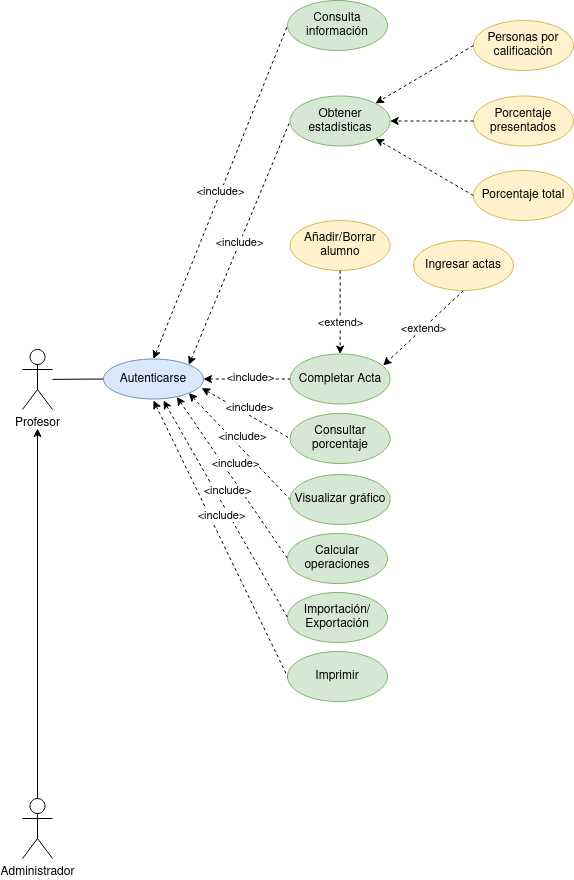

The diagram above was exported from draw.io. Its source (the exported page's mxGraphModel, read from the mxfile embedded in the PNG):
<mxGraphModel dx="1247" dy="1026" grid="1" gridSize="10" guides="1" tooltips="1" connect="1" arrows="1" fold="1" page="1" pageScale="1" pageWidth="827" pageHeight="1169" math="0" shadow="0">
  <root>
    <mxCell id="0" />
    <mxCell id="1" parent="0" />
    <mxCell id="zZZXgTxn9UNxtTzHdWUM-27" value="" style="edgeStyle=none;rounded=0;orthogonalLoop=1;jettySize=auto;html=1;startArrow=none;startFill=0;endArrow=none;endFill=0;entryX=0;entryY=0.5;entryDx=0;entryDy=0;" parent="1" source="cgr96UEIId0hP9-SYYG8-3" target="zZZXgTxn9UNxtTzHdWUM-4" edge="1">
      <mxGeometry relative="1" as="geometry" />
    </mxCell>
    <mxCell id="cgr96UEIId0hP9-SYYG8-3" value="Profesor" style="shape=umlActor;verticalLabelPosition=bottom;verticalAlign=top;html=1;outlineConnect=0;" parent="1" vertex="1">
      <mxGeometry x="99" y="549" width="30" height="60" as="geometry" />
    </mxCell>
    <mxCell id="cgr96UEIId0hP9-SYYG8-6" value="" style="edgeStyle=orthogonalEdgeStyle;rounded=0;orthogonalLoop=1;jettySize=auto;html=1;" parent="1" source="cgr96UEIId0hP9-SYYG8-4" edge="1">
      <mxGeometry relative="1" as="geometry">
        <mxPoint x="114" y="628" as="targetPoint" />
      </mxGeometry>
    </mxCell>
    <mxCell id="cgr96UEIId0hP9-SYYG8-4" value="Administrador" style="shape=umlActor;verticalLabelPosition=bottom;verticalAlign=top;html=1;outlineConnect=0;" parent="1" vertex="1">
      <mxGeometry x="99" y="998" width="30" height="60" as="geometry" />
    </mxCell>
    <mxCell id="zZZXgTxn9UNxtTzHdWUM-1" value="Completar Acta" style="ellipse;whiteSpace=wrap;html=1;fillColor=#d5e8d4;strokeColor=#82b366;" parent="1" vertex="1">
      <mxGeometry x="366.63" y="553.5" width="100" height="50" as="geometry" />
    </mxCell>
    <mxCell id="zZZXgTxn9UNxtTzHdWUM-2" value="Añadir/Borrar alumno" style="ellipse;whiteSpace=wrap;html=1;fillColor=#fff2cc;strokeColor=#d6b656;" parent="1" vertex="1">
      <mxGeometry x="366.63" y="420" width="100" height="50" as="geometry" />
    </mxCell>
    <mxCell id="zZZXgTxn9UNxtTzHdWUM-23" value="&amp;lt;extend&amp;gt;" style="edgeStyle=none;rounded=0;orthogonalLoop=1;jettySize=auto;html=1;dashed=1;startArrow=none;startFill=0;endArrow=classic;endFill=1;entryX=0.93;entryY=0.23;entryDx=0;entryDy=0;entryPerimeter=0;exitX=0.5;exitY=1;exitDx=0;exitDy=0;" parent="1" source="zZZXgTxn9UNxtTzHdWUM-3" target="zZZXgTxn9UNxtTzHdWUM-1" edge="1">
      <mxGeometry relative="1" as="geometry">
        <mxPoint x="506.63" y="600" as="targetPoint" />
        <mxPoint x="539.9959387500213" y="501.157899123815" as="sourcePoint" />
      </mxGeometry>
    </mxCell>
    <mxCell id="zZZXgTxn9UNxtTzHdWUM-3" value="Ingresar actas" style="ellipse;whiteSpace=wrap;html=1;fillColor=#fff2cc;strokeColor=#d6b656;" parent="1" vertex="1">
      <mxGeometry x="490" y="440" width="100" height="50" as="geometry" />
    </mxCell>
    <mxCell id="zZZXgTxn9UNxtTzHdWUM-4" value="Autenticarse" style="ellipse;whiteSpace=wrap;html=1;fillColor=#dae8fc;strokeColor=#6c8ebf;" parent="1" vertex="1">
      <mxGeometry x="180" y="558.5" width="100" height="40" as="geometry" />
    </mxCell>
    <mxCell id="zZZXgTxn9UNxtTzHdWUM-6" value="Consulta información" style="ellipse;whiteSpace=wrap;html=1;fillColor=#d5e8d4;strokeColor=#82b366;" parent="1" vertex="1">
      <mxGeometry x="364" y="200" width="100" height="50" as="geometry" />
    </mxCell>
    <mxCell id="zZZXgTxn9UNxtTzHdWUM-7" value="Obtener estadísticas" style="ellipse;whiteSpace=wrap;html=1;fillColor=#d5e8d4;strokeColor=#82b366;" parent="1" vertex="1">
      <mxGeometry x="366.63" y="295.5" width="100" height="50" as="geometry" />
    </mxCell>
    <mxCell id="zZZXgTxn9UNxtTzHdWUM-8" value="Personas por calificación" style="ellipse;whiteSpace=wrap;html=1;fillColor=#fff2cc;strokeColor=#d6b656;" parent="1" vertex="1">
      <mxGeometry x="550" y="220" width="100" height="50" as="geometry" />
    </mxCell>
    <mxCell id="zZZXgTxn9UNxtTzHdWUM-9" value="Porcentaje presentados" style="ellipse;whiteSpace=wrap;html=1;fillColor=#fff2cc;strokeColor=#d6b656;" parent="1" vertex="1">
      <mxGeometry x="550" y="295.5" width="100" height="50" as="geometry" />
    </mxCell>
    <mxCell id="zZZXgTxn9UNxtTzHdWUM-10" value="Porcentaje total" style="ellipse;whiteSpace=wrap;html=1;fillColor=#fff2cc;strokeColor=#d6b656;" parent="1" vertex="1">
      <mxGeometry x="550" y="370" width="100" height="50" as="geometry" />
    </mxCell>
    <mxCell id="zZZXgTxn9UNxtTzHdWUM-11" value="Consultar porcentaje" style="ellipse;whiteSpace=wrap;html=1;fillColor=#d5e8d4;strokeColor=#82b366;" parent="1" vertex="1">
      <mxGeometry x="366.63" y="613" width="100" height="50" as="geometry" />
    </mxCell>
    <mxCell id="zZZXgTxn9UNxtTzHdWUM-12" value="Visualizar gráfico" style="ellipse;whiteSpace=wrap;html=1;fillColor=#d5e8d4;strokeColor=#82b366;" parent="1" vertex="1">
      <mxGeometry x="366.63" y="674" width="100" height="50" as="geometry" />
    </mxCell>
    <mxCell id="zZZXgTxn9UNxtTzHdWUM-13" value="Calcular operaciones" style="ellipse;whiteSpace=wrap;html=1;fillColor=#d5e8d4;strokeColor=#82b366;" parent="1" vertex="1">
      <mxGeometry x="364" y="733" width="100" height="50" as="geometry" />
    </mxCell>
    <mxCell id="zZZXgTxn9UNxtTzHdWUM-14" value="&lt;div&gt;Importación/&lt;/div&gt;&lt;div&gt;Exportación&lt;/div&gt;" style="ellipse;whiteSpace=wrap;html=1;fillColor=#d5e8d4;strokeColor=#82b366;" parent="1" vertex="1">
      <mxGeometry x="364" y="792" width="100" height="50" as="geometry" />
    </mxCell>
    <mxCell id="zZZXgTxn9UNxtTzHdWUM-15" value="Imprimir" style="ellipse;whiteSpace=wrap;html=1;fillColor=#d5e8d4;strokeColor=#82b366;" parent="1" vertex="1">
      <mxGeometry x="364" y="851" width="100" height="50" as="geometry" />
    </mxCell>
    <mxCell id="zZZXgTxn9UNxtTzHdWUM-21" value="" style="endArrow=none;html=1;rounded=0;dashed=1;entryX=0;entryY=0.5;entryDx=0;entryDy=0;exitX=1;exitY=0.5;exitDx=0;exitDy=0;endFill=0;startArrow=classic;startFill=1;" parent="1" source="zZZXgTxn9UNxtTzHdWUM-4" target="zZZXgTxn9UNxtTzHdWUM-1" edge="1">
      <mxGeometry width="50" height="50" relative="1" as="geometry">
        <mxPoint x="700" y="450" as="sourcePoint" />
        <mxPoint x="750" y="400" as="targetPoint" />
      </mxGeometry>
    </mxCell>
    <mxCell id="zZZXgTxn9UNxtTzHdWUM-32" value="&amp;lt;include&amp;gt;" style="edgeLabel;html=1;align=center;verticalAlign=middle;resizable=0;points=[];" parent="zZZXgTxn9UNxtTzHdWUM-21" vertex="1" connectable="0">
      <mxGeometry x="-0.1672" y="2" relative="1" as="geometry">
        <mxPoint x="10" as="offset" />
      </mxGeometry>
    </mxCell>
    <mxCell id="zZZXgTxn9UNxtTzHdWUM-24" value="" style="edgeStyle=none;rounded=0;orthogonalLoop=1;jettySize=auto;html=1;dashed=1;startArrow=none;startFill=0;endArrow=classic;endFill=1;entryX=0.5;entryY=0;entryDx=0;entryDy=0;exitX=0.5;exitY=1;exitDx=0;exitDy=0;" parent="1" source="zZZXgTxn9UNxtTzHdWUM-2" target="zZZXgTxn9UNxtTzHdWUM-1" edge="1">
      <mxGeometry relative="1" as="geometry">
        <mxPoint x="528.9246624505203" y="488.38012522559484" as="sourcePoint" />
        <mxPoint x="468.63" y="568" as="targetPoint" />
      </mxGeometry>
    </mxCell>
    <mxCell id="zZZXgTxn9UNxtTzHdWUM-33" value="&amp;lt;extend&amp;gt;" style="edgeLabel;html=1;align=center;verticalAlign=middle;resizable=0;points=[];" parent="zZZXgTxn9UNxtTzHdWUM-24" vertex="1" connectable="0">
      <mxGeometry x="0.2216" relative="1" as="geometry">
        <mxPoint as="offset" />
      </mxGeometry>
    </mxCell>
    <mxCell id="zZZXgTxn9UNxtTzHdWUM-34" value="&amp;lt;include&amp;gt;" style="edgeStyle=none;rounded=0;orthogonalLoop=1;jettySize=auto;html=1;startArrow=classic;startFill=1;endArrow=none;endFill=0;entryX=0;entryY=0.5;entryDx=0;entryDy=0;exitX=0.5;exitY=0;exitDx=0;exitDy=0;dashed=1;" parent="1" target="zZZXgTxn9UNxtTzHdWUM-6" edge="1" source="zZZXgTxn9UNxtTzHdWUM-4">
      <mxGeometry relative="1" as="geometry">
        <mxPoint x="140" y="400" as="sourcePoint" />
        <mxPoint x="260.0124793313023" y="409.0585197840078" as="targetPoint" />
      </mxGeometry>
    </mxCell>
    <mxCell id="1rF-I418FPxQjAwmoIBI-1" value="&amp;lt;include&amp;gt;" style="edgeStyle=none;rounded=0;orthogonalLoop=1;jettySize=auto;html=1;startArrow=classic;startFill=1;endArrow=none;endFill=0;entryX=0;entryY=0.5;entryDx=0;entryDy=0;exitX=1;exitY=0;exitDx=0;exitDy=0;dashed=1;" edge="1" parent="1" source="zZZXgTxn9UNxtTzHdWUM-4" target="zZZXgTxn9UNxtTzHdWUM-7">
      <mxGeometry relative="1" as="geometry">
        <mxPoint x="280" y="410" as="sourcePoint" />
        <mxPoint x="390" y="430" as="targetPoint" />
      </mxGeometry>
    </mxCell>
    <mxCell id="1rF-I418FPxQjAwmoIBI-3" value="" style="endArrow=classic;html=1;rounded=0;dashed=1;entryX=1;entryY=1;entryDx=0;entryDy=0;exitX=0;exitY=0.5;exitDx=0;exitDy=0;" edge="1" parent="1" source="zZZXgTxn9UNxtTzHdWUM-10" target="zZZXgTxn9UNxtTzHdWUM-7">
      <mxGeometry width="50" height="50" relative="1" as="geometry">
        <mxPoint x="620" y="505.5" as="sourcePoint" />
        <mxPoint x="670" y="455.5" as="targetPoint" />
      </mxGeometry>
    </mxCell>
    <mxCell id="1rF-I418FPxQjAwmoIBI-4" value="" style="endArrow=classic;html=1;rounded=0;dashed=1;entryX=1;entryY=0.5;entryDx=0;entryDy=0;exitX=0;exitY=0.5;exitDx=0;exitDy=0;" edge="1" parent="1" source="zZZXgTxn9UNxtTzHdWUM-9" target="zZZXgTxn9UNxtTzHdWUM-7">
      <mxGeometry width="50" height="50" relative="1" as="geometry">
        <mxPoint x="560" y="405" as="sourcePoint" />
        <mxPoint x="476.6300000000033" y="330.5" as="targetPoint" />
      </mxGeometry>
    </mxCell>
    <mxCell id="1rF-I418FPxQjAwmoIBI-5" value="" style="endArrow=classic;html=1;rounded=0;dashed=1;exitX=0;exitY=0.5;exitDx=0;exitDy=0;entryX=1;entryY=0;entryDx=0;entryDy=0;" edge="1" parent="1" source="zZZXgTxn9UNxtTzHdWUM-8" target="zZZXgTxn9UNxtTzHdWUM-7">
      <mxGeometry width="50" height="50" relative="1" as="geometry">
        <mxPoint x="560" y="330.5" as="sourcePoint" />
        <mxPoint x="470" y="310" as="targetPoint" />
      </mxGeometry>
    </mxCell>
    <mxCell id="1rF-I418FPxQjAwmoIBI-6" value="" style="endArrow=none;html=1;rounded=0;dashed=1;exitX=0.982;exitY=0.728;exitDx=0;exitDy=0;endFill=0;startArrow=classic;startFill=1;entryX=0;entryY=0.5;entryDx=0;entryDy=0;exitPerimeter=0;" edge="1" parent="1" source="zZZXgTxn9UNxtTzHdWUM-4" target="zZZXgTxn9UNxtTzHdWUM-11">
      <mxGeometry width="50" height="50" relative="1" as="geometry">
        <mxPoint x="290" y="588.5" as="sourcePoint" />
        <mxPoint x="360" y="670" as="targetPoint" />
      </mxGeometry>
    </mxCell>
    <mxCell id="1rF-I418FPxQjAwmoIBI-7" value="&amp;lt;include&amp;gt;" style="edgeLabel;html=1;align=center;verticalAlign=middle;resizable=0;points=[];" vertex="1" connectable="0" parent="1rF-I418FPxQjAwmoIBI-6">
      <mxGeometry x="-0.1672" y="2" relative="1" as="geometry">
        <mxPoint x="10" as="offset" />
      </mxGeometry>
    </mxCell>
    <mxCell id="1rF-I418FPxQjAwmoIBI-8" value="" style="endArrow=none;html=1;rounded=0;dashed=1;endFill=0;startArrow=classic;startFill=1;entryX=0;entryY=0.5;entryDx=0;entryDy=0;exitX=1;exitY=1;exitDx=0;exitDy=0;" edge="1" parent="1" source="zZZXgTxn9UNxtTzHdWUM-4" target="zZZXgTxn9UNxtTzHdWUM-12">
      <mxGeometry width="50" height="50" relative="1" as="geometry">
        <mxPoint x="250" y="600" as="sourcePoint" />
        <mxPoint x="376.6299999999969" y="685" as="targetPoint" />
      </mxGeometry>
    </mxCell>
    <mxCell id="1rF-I418FPxQjAwmoIBI-9" value="&amp;lt;include&amp;gt;" style="edgeLabel;html=1;align=center;verticalAlign=middle;resizable=0;points=[];" vertex="1" connectable="0" parent="1rF-I418FPxQjAwmoIBI-8">
      <mxGeometry x="-0.1672" y="2" relative="1" as="geometry">
        <mxPoint x="10" as="offset" />
      </mxGeometry>
    </mxCell>
    <mxCell id="1rF-I418FPxQjAwmoIBI-10" value="" style="endArrow=none;html=1;rounded=0;dashed=1;endFill=0;startArrow=classic;startFill=1;entryX=0;entryY=0.5;entryDx=0;entryDy=0;exitX=0.734;exitY=0.948;exitDx=0;exitDy=0;exitPerimeter=0;" edge="1" parent="1" source="zZZXgTxn9UNxtTzHdWUM-4" target="zZZXgTxn9UNxtTzHdWUM-13">
      <mxGeometry width="50" height="50" relative="1" as="geometry">
        <mxPoint x="250" y="600" as="sourcePoint" />
        <mxPoint x="376.6299999999969" y="740" as="targetPoint" />
      </mxGeometry>
    </mxCell>
    <mxCell id="1rF-I418FPxQjAwmoIBI-11" value="&amp;lt;include&amp;gt;" style="edgeLabel;html=1;align=center;verticalAlign=middle;resizable=0;points=[];" vertex="1" connectable="0" parent="1rF-I418FPxQjAwmoIBI-10">
      <mxGeometry x="-0.1672" y="2" relative="1" as="geometry">
        <mxPoint x="10" as="offset" />
      </mxGeometry>
    </mxCell>
    <mxCell id="1rF-I418FPxQjAwmoIBI-12" value="" style="endArrow=none;html=1;rounded=0;dashed=1;endFill=0;startArrow=classic;startFill=1;entryX=0;entryY=0.5;entryDx=0;entryDy=0;" edge="1" parent="1" target="zZZXgTxn9UNxtTzHdWUM-14">
      <mxGeometry width="50" height="50" relative="1" as="geometry">
        <mxPoint x="240" y="600" as="sourcePoint" />
        <mxPoint x="374" y="805" as="targetPoint" />
      </mxGeometry>
    </mxCell>
    <mxCell id="1rF-I418FPxQjAwmoIBI-13" value="&amp;lt;include&amp;gt;" style="edgeLabel;html=1;align=center;verticalAlign=middle;resizable=0;points=[];" vertex="1" connectable="0" parent="1rF-I418FPxQjAwmoIBI-12">
      <mxGeometry x="-0.1672" y="2" relative="1" as="geometry">
        <mxPoint x="10" as="offset" />
      </mxGeometry>
    </mxCell>
    <mxCell id="1rF-I418FPxQjAwmoIBI-14" value="" style="endArrow=none;html=1;rounded=0;dashed=1;endFill=0;startArrow=classic;startFill=1;entryX=0;entryY=0.5;entryDx=0;entryDy=0;" edge="1" parent="1" target="zZZXgTxn9UNxtTzHdWUM-15">
      <mxGeometry width="50" height="50" relative="1" as="geometry">
        <mxPoint x="230" y="600" as="sourcePoint" />
        <mxPoint x="374" y="880" as="targetPoint" />
      </mxGeometry>
    </mxCell>
    <mxCell id="1rF-I418FPxQjAwmoIBI-15" value="&amp;lt;include&amp;gt;" style="edgeLabel;html=1;align=center;verticalAlign=middle;resizable=0;points=[];" vertex="1" connectable="0" parent="1rF-I418FPxQjAwmoIBI-14">
      <mxGeometry x="-0.1672" y="2" relative="1" as="geometry">
        <mxPoint x="10" as="offset" />
      </mxGeometry>
    </mxCell>
  </root>
</mxGraphModel>